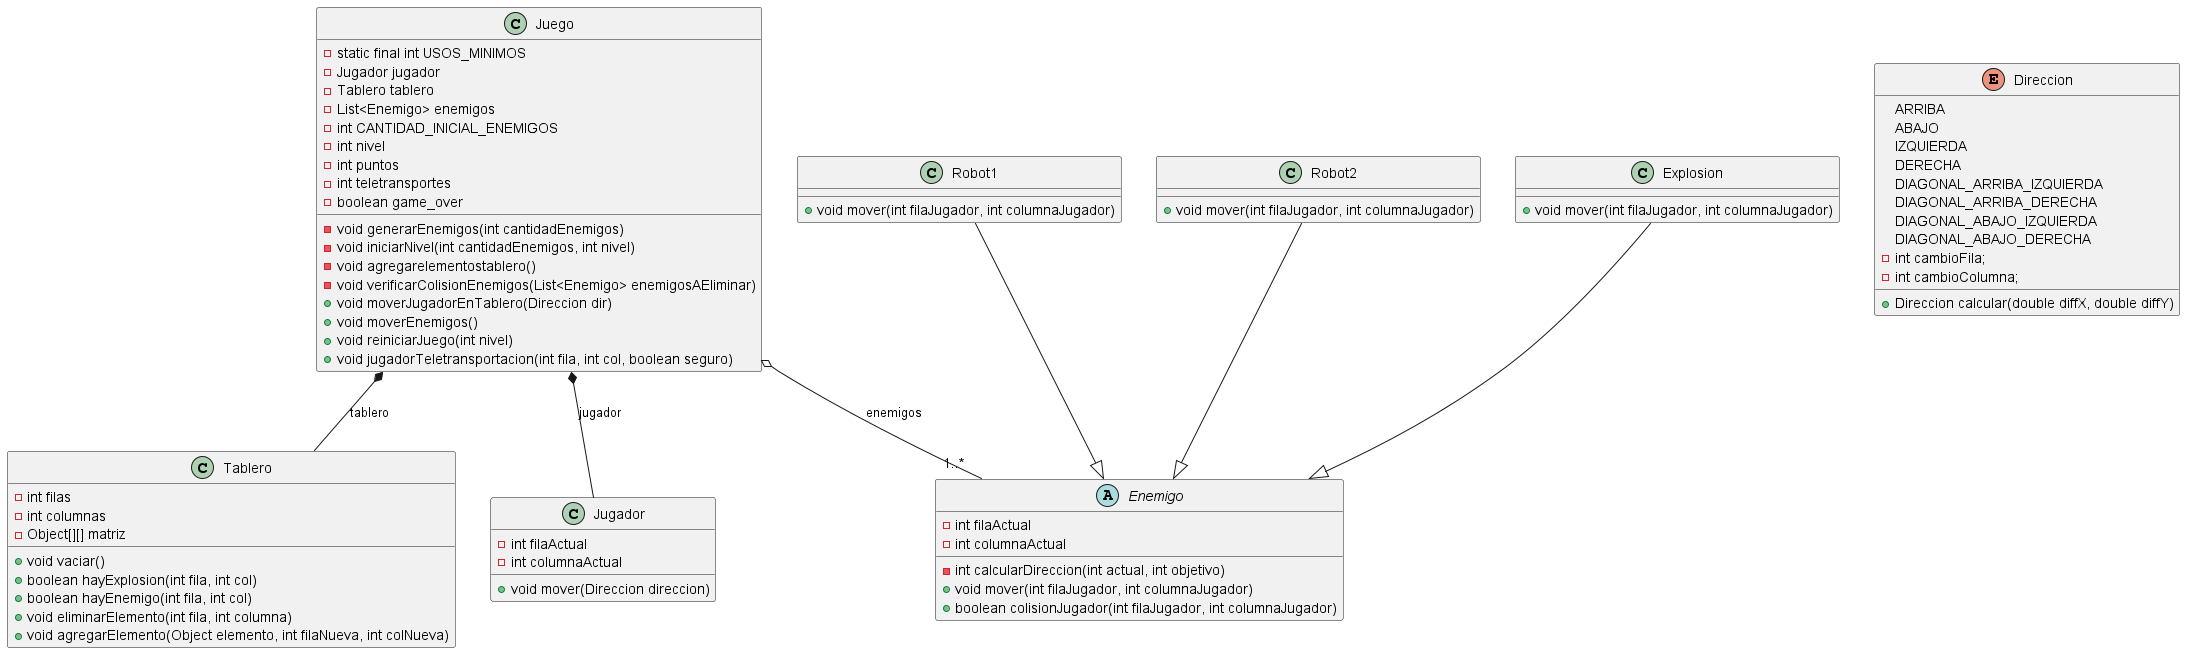

The diagram above was rendered by PlantUML. Its source (embedded in the PNG):
@startuml
'https://plantuml.com/class-diagram

Juego o-- "1..*" Enemigo : enemigos
Juego *-- Tablero : tablero
Juego *-- Jugador : jugador
Robot1 --|> Enemigo
Robot2 --|> Enemigo
Explosion --|> Enemigo

class Juego {
    - static final int USOS_MINIMOS
    - Jugador jugador
    - Tablero tablero
    - List<Enemigo> enemigos
    - int CANTIDAD_INICIAL_ENEMIGOS
    - int nivel
    - int puntos
    - int teletransportes
    - boolean game_over

    - void generarEnemigos(int cantidadEnemigos)
    - void iniciarNivel(int cantidadEnemigos, int nivel)
    - void agregarelementostablero()
    - void verificarColisionEnemigos(List<Enemigo> enemigosAEliminar)
    + void moverJugadorEnTablero(Direccion dir)
    + void moverEnemigos()
    + void reiniciarJuego(int nivel)
    + void jugadorTeletransportacion(int fila, int col, boolean seguro)
}


abstract class Enemigo{
-int filaActual
-int columnaActual

-int calcularDireccion(int actual, int objetivo)
+void mover(int filaJugador, int columnaJugador)
+boolean colisionJugador(int filaJugador, int columnaJugador)
}

class Robot1{
+void mover(int filaJugador, int columnaJugador)
}

class Robot2{
+ void mover(int filaJugador, int columnaJugador)
}

class Explosion{
+void mover(int filaJugador, int columnaJugador)
}

class Jugador{
-int filaActual
-int columnaActual
+void mover(Direccion direccion)
}

class Tablero{
-int filas
-int columnas
-Object[][] matriz
+void vaciar()
+boolean hayExplosion(int fila, int col)
+boolean hayEnemigo(int fila, int col)
+void eliminarElemento(int fila, int columna)
+void agregarElemento(Object elemento, int filaNueva, int colNueva)
}

enum Direccion{
 ARRIBA
 ABAJO
 IZQUIERDA
 DERECHA
 DIAGONAL_ARRIBA_IZQUIERDA
 DIAGONAL_ARRIBA_DERECHA
 DIAGONAL_ABAJO_IZQUIERDA
 DIAGONAL_ABAJO_DERECHA
 - int cambioFila;
 - int cambioColumna;

 +Direccion calcular(double diffX, double diffY)
}

@enduml